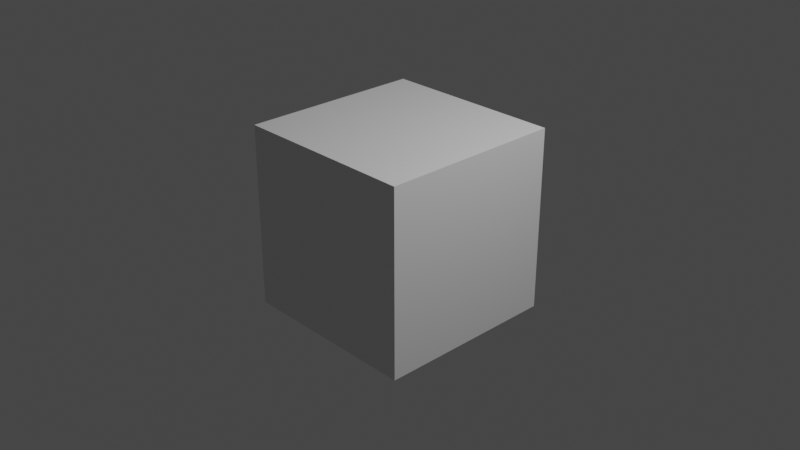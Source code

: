 # Source: cueblender-test.blend  (saved by Blender 2.92.15; exported with 4.5.12 LTS)
import bpy
from mathutils import Matrix  # noqa: F401  (used for matrix-valued properties, if any)

bpy.ops.wm.read_factory_settings(use_empty=True)
scene = bpy.context.scene
scene.name = 'Scene'

# ---- collections
col_collection = bpy.data.collections.new('Collection'); scene.collection.children.link(col_collection)

# ---- materials (node trees are filled in below, after node groups)
mat_material = bpy.data.materials.new('Material')
mat_material.alpha_threshold = 0.0
mat_material.use_transparent_shadow = False
mat_material.line_color = (0.0, 0.0, 0.0, 1.0)

# ---- material node trees
mat_material.use_nodes = True; mat_material.node_tree.nodes.clear()
_N = mat_material.node_tree.nodes; _L = mat_material.node_tree.links
n0 = _N.new('ShaderNodeOutputMaterial'); n0.name = 'Material Output'; n0.location = (300, 300)
n1 = _N.new('ShaderNodeBsdfPrincipled'); n1.name = 'Principled BSDF'; n1.location = (10, 300)
n1.distribution = 'GGX'
n1.subsurface_method = 'BURLEY'
n1.inputs[2].default_value = 0.4
n1.inputs[3].default_value = 1.45
n1.inputs[27].default_value = (0.0, 0.0, 0.0, 1.0)
n1.inputs[28].default_value = 1.0
_L.new(n1.outputs[0], n0.inputs[0])
n0.is_active_output = True

# ---- world
world_world = bpy.data.worlds.new('World'); scene.world = world_world
world_world.use_nodes = True; world_world.node_tree.nodes.clear()
_N = world_world.node_tree.nodes; _L = world_world.node_tree.links
n0 = _N.new('ShaderNodeOutputWorld'); n0.name = 'World Output'; n0.location = (300, 300)
n1 = _N.new('ShaderNodeBackground'); n1.name = 'Background'; n1.location = (10, 300)
n1.inputs[0].default_value = (0.05088, 0.05088, 0.05088, 1.0)
_L.new(n1.outputs[0], n0.inputs[0])
n0.is_active_output = True
world_world.color = (0.05088, 0.05088, 0.05088)
world_world.use_sun_shadow = False
world_world.sun_shadow_jitter_overblur = 0.0

# ---- cameras
cam_camera = bpy.data.cameras.new('Camera')
cam_camera.clip_end = 100.0
cam_camera.ortho_scale = 7.314

# ---- lights
light_light = bpy.data.lights.new('Light', 'POINT')
light_light.transmission_factor = 0.0
light_light.energy = 1000.0
light_light.shadow_soft_size = 0.1
light_light.shadow_maximum_resolution = 0.006
light_light.use_absolute_resolution = True

# ---- meshes
me_cube = bpy.data.meshes.new('Cube')
me_cube.from_pydata([(1.0, 1.0, 1.0), (1.0, 1.0, -1.0), (1.0, -1.0, 1.0), (1.0, -1.0, -1.0), (-1.0, 1.0, 1.0), (-1.0, 1.0, -1.0), (-1.0, -1.0, 1.0), (-1.0, -1.0, -1.0)], [], [(0, 4, 6, 2), (3, 2, 6, 7), (7, 6, 4, 5), (5, 1, 3, 7), (1, 0, 2, 3), (5, 4, 0, 1)])
_uv = me_cube.uv_layers.new(name='UVMap')
_uv.uv.foreach_set('vector', [0.625, 0.5, 0.875, 0.5, 0.875, 0.75, 0.625, 0.75, 0.375, 0.75, 0.625, 0.75, 0.625, 1.0, 0.375, 1.0, 0.375, 0.0, 0.625, 0.0, 0.625, 0.25, 0.375, 0.25, 0.125, 0.5, 0.375, 0.5, 0.375, 0.75, 0.125, 0.75, 0.375, 0.5, 0.625, 0.5, 0.625, 0.75, 0.375, 0.75, 0.375, 0.25, 0.625, 0.25, 0.625, 0.5, 0.375, 0.5])
me_cube.materials.append(mat_material)
me_cube.use_remesh_preserve_volume = False
me_cube.use_remesh_preserve_attributes = False
me_cube.use_mirror_vertex_groups = False
me_cube.update()

# ---- objects
ob_cube = bpy.data.objects.new('Cube', me_cube)
ob_light = bpy.data.objects.new('Light', light_light)
ob_camera = bpy.data.objects.new('Camera', cam_camera)

# ---- transforms, parenting, visibility, modifiers, constraints
ob_cube.location = (0.0, 0.0, 0.0)
ob_cube.lock_rotations_4d = False
ob_cube.empty_display_type = 'ARROWS'
ob_cube.lineart.crease_threshold = 0.0
ob_light.location = (4.076, 1.005, 5.904)
ob_light.rotation_euler = (0.6503, 0.05522, 1.866)
ob_light.lock_rotations_4d = False
ob_light.empty_display_type = 'ARROWS'
ob_light.color = (0.0, 0.0, 0.0, 0.0)
ob_light.lineart.crease_threshold = 0.0
ob_camera.location = (7.359, -6.926, 4.958)
ob_camera.rotation_euler = (1.109, 0.0, 0.8149)
ob_camera.lock_rotations_4d = False
ob_camera.empty_display_type = 'ARROWS'
ob_camera.color = (0.0, 0.0, 0.0, 0.0)
ob_camera.display_type = 'WIRE'
ob_camera.lineart.crease_threshold = 0.0

# ---- collection membership
col_collection.objects.link(ob_cube)
col_collection.objects.link(ob_light)
col_collection.objects.link(ob_camera)

# ---- scene / render settings (as saved in the file)
scene.camera = ob_camera
scene.frame_start = 1; scene.frame_end = 250; scene.frame_set(64)
scene.render.engine = 'BLENDER_EEVEE_NEXT'
scene.cycles.use_denoising = False
scene.cycles.samples = 128
scene.cycles.sampling_pattern = 'TABULATED_SOBOL'
scene.cycles.use_adaptive_sampling = False
scene.cycles.use_light_tree = False
scene.view_settings.view_transform = 'Filmic'
bpy.context.view_layer.update()
